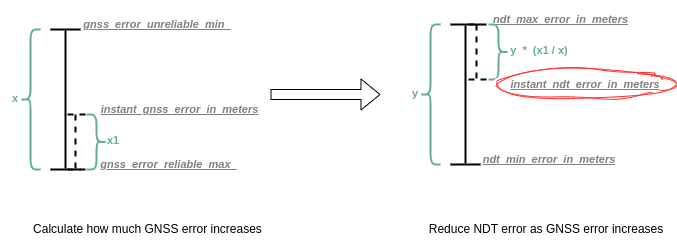

The diagram above was exported from draw.io. Its source (the exported page's mxGraphModel, read from the mxfile embedded in the PNG):
<mxGraphModel dx="955" dy="498" grid="1" gridSize="10" guides="1" tooltips="1" connect="1" arrows="1" fold="1" page="1" pageScale="1" pageWidth="850" pageHeight="1100" math="0" shadow="0">
  <root>
    <mxCell id="0" />
    <mxCell id="1" parent="0" />
    <mxCell id="EL7j9SHds6khKs6bleoF-5" value="" style="shape=crossbar;whiteSpace=wrap;html=1;rounded=1;hachureGap=4;fontFamily=Architects Daughter;fontSource=https%3A%2F%2Ffonts.googleapis.com%2Fcss%3Ffamily%3DArchitects%2BDaughter;flipH=1;flipV=1;direction=south;shadow=0;strokeWidth=2;" parent="1" vertex="1">
      <mxGeometry x="90" y="45" width="30" height="140" as="geometry" />
    </mxCell>
    <mxCell id="EL7j9SHds6khKs6bleoF-7" value="&lt;div style=&quot;background-color: rgb(255, 255, 255);&quot;&gt;&lt;pre style=&quot;&quot;&gt;&lt;span style=&quot;color: rgb(128, 128, 128); font-style: italic;&quot;&gt;&lt;font face=&quot;Helvetica&quot; style=&quot;font-size: 11px;&quot;&gt;&lt;u&gt;&lt;b&gt;gnss_error_unreliable_min_&lt;/b&gt;&lt;/u&gt;&lt;/font&gt;&lt;/span&gt;&lt;/pre&gt;&lt;/div&gt;" style="text;html=1;align=center;verticalAlign=middle;whiteSpace=wrap;rounded=0;fontFamily=Architects Daughter;fontSource=https%3A%2F%2Ffonts.googleapis.com%2Fcss%3Ffamily%3DArchitects%2BDaughter;" parent="1" vertex="1">
      <mxGeometry x="127" y="30" width="140" height="20" as="geometry" />
    </mxCell>
    <mxCell id="EL7j9SHds6khKs6bleoF-8" value="&lt;div style=&quot;background-color: rgb(255, 255, 255);&quot;&gt;&lt;pre style=&quot;&quot;&gt;&lt;span style=&quot;color: rgb(128, 128, 128); font-style: italic;&quot;&gt;&lt;font style=&quot;font-size: 11px;&quot; face=&quot;Helvetica&quot;&gt;&lt;u&gt;&lt;b&gt;gnss_error_reliable_max_&lt;/b&gt;&lt;/u&gt;&lt;/font&gt;&lt;/span&gt;&lt;/pre&gt;&lt;/div&gt;" style="text;html=1;align=center;verticalAlign=middle;whiteSpace=wrap;rounded=0;fontFamily=Architects Daughter;fontSource=https%3A%2F%2Ffonts.googleapis.com%2Fcss%3Ffamily%3DArchitects%2BDaughter;" parent="1" vertex="1">
      <mxGeometry x="139" y="170" width="139" height="20" as="geometry" />
    </mxCell>
    <mxCell id="EL7j9SHds6khKs6bleoF-12" value="&lt;div style=&quot;background-color: rgb(255, 255, 255);&quot;&gt;&lt;pre style=&quot;&quot;&gt;&lt;span style=&quot;color: rgb(128, 128, 128); font-style: italic;&quot;&gt;&lt;font style=&quot;font-size: 11px;&quot; face=&quot;Helvetica&quot;&gt;&lt;u&gt;&lt;b&gt;instant_gnss_error_in_meters&lt;/b&gt;&lt;/u&gt;&lt;/font&gt;&lt;/span&gt;&lt;/pre&gt;&lt;/div&gt;" style="text;html=1;align=center;verticalAlign=middle;whiteSpace=wrap;rounded=0;fontFamily=Architects Daughter;fontSource=https%3A%2F%2Ffonts.googleapis.com%2Fcss%3Ffamily%3DArchitects%2BDaughter;" parent="1" vertex="1">
      <mxGeometry x="141" y="115" width="157" height="20" as="geometry" />
    </mxCell>
    <mxCell id="EL7j9SHds6khKs6bleoF-14" value="" style="shape=curlyBracket;whiteSpace=wrap;html=1;rounded=1;flipH=1;labelPosition=right;verticalLabelPosition=middle;align=left;verticalAlign=middle;hachureGap=4;fontFamily=Architects Daughter;fontSource=https%3A%2F%2Ffonts.googleapis.com%2Fcss%3Ffamily%3DArchitects%2BDaughter;size=0.5;strokeWidth=2;strokeColor=#67AB9F;" parent="1" vertex="1">
      <mxGeometry x="126" y="130" width="20" height="55" as="geometry" />
    </mxCell>
    <mxCell id="EL7j9SHds6khKs6bleoF-15" value="&lt;font color=&quot;#67ab9f&quot; style=&quot;font-size: 11px;&quot; face=&quot;Helvetica&quot;&gt;&lt;b&gt;x1&lt;/b&gt;&lt;/font&gt;" style="text;html=1;align=center;verticalAlign=middle;whiteSpace=wrap;rounded=0;fontFamily=Architects Daughter;fontSource=https%3A%2F%2Ffonts.googleapis.com%2Fcss%3Ffamily%3DArchitects%2BDaughter;" parent="1" vertex="1">
      <mxGeometry x="138" y="147" width="30" height="20" as="geometry" />
    </mxCell>
    <mxCell id="EL7j9SHds6khKs6bleoF-16" value="" style="shape=curlyBracket;whiteSpace=wrap;html=1;rounded=1;labelPosition=left;verticalLabelPosition=middle;align=right;verticalAlign=middle;hachureGap=4;fontFamily=Architects Daughter;fontSource=https%3A%2F%2Ffonts.googleapis.com%2Fcss%3Ffamily%3DArchitects%2BDaughter;strokeWidth=2;strokeColor=#67AB9F;" parent="1" vertex="1">
      <mxGeometry x="60" y="45" width="20" height="140" as="geometry" />
    </mxCell>
    <mxCell id="EL7j9SHds6khKs6bleoF-18" value="&lt;font color=&quot;#67ab9f&quot; style=&quot;font-size: 11px;&quot; face=&quot;Helvetica&quot;&gt;&lt;b&gt;x&lt;/b&gt;&lt;/font&gt;" style="text;html=1;align=center;verticalAlign=middle;whiteSpace=wrap;rounded=0;fontFamily=Architects Daughter;fontSource=https%3A%2F%2Ffonts.googleapis.com%2Fcss%3Ffamily%3DArchitects%2BDaughter;" parent="1" vertex="1">
      <mxGeometry x="40" y="105" width="30" height="20" as="geometry" />
    </mxCell>
    <mxCell id="EL7j9SHds6khKs6bleoF-20" value="" style="shape=crossbar;whiteSpace=wrap;html=1;rounded=1;direction=south;hachureGap=4;fontFamily=Architects Daughter;fontSource=https%3A%2F%2Ffonts.googleapis.com%2Fcss%3Ffamily%3DArchitects%2BDaughter;dashed=1;strokeWidth=2;" parent="1" vertex="1">
      <mxGeometry x="105" y="130" width="20" height="55" as="geometry" />
    </mxCell>
    <mxCell id="EL7j9SHds6khKs6bleoF-22" value="" style="shape=crossbar;whiteSpace=wrap;html=1;rounded=1;hachureGap=4;fontFamily=Architects Daughter;fontSource=https%3A%2F%2Ffonts.googleapis.com%2Fcss%3Ffamily%3DArchitects%2BDaughter;flipH=1;flipV=1;direction=south;shadow=0;strokeWidth=2;" parent="1" vertex="1">
      <mxGeometry x="490" y="40" width="30" height="140" as="geometry" />
    </mxCell>
    <mxCell id="EL7j9SHds6khKs6bleoF-23" value="&lt;div style=&quot;background-color: rgb(255, 255, 255);&quot;&gt;&lt;pre style=&quot;&quot;&gt;&lt;div&gt;&lt;pre style=&quot;&quot;&gt;&lt;span style=&quot;color: rgb(128, 128, 128); font-style: italic;&quot;&gt;&lt;font style=&quot;font-size: 11px;&quot; face=&quot;Helvetica&quot;&gt;&lt;b style=&quot;&quot;&gt;&lt;u&gt;ndt_max_error_in_meters&lt;/u&gt;&lt;/b&gt;&lt;/font&gt;&lt;/span&gt;&lt;/pre&gt;&lt;/div&gt;&lt;/pre&gt;&lt;/div&gt;" style="text;html=1;align=center;verticalAlign=middle;whiteSpace=wrap;rounded=0;fontFamily=Architects Daughter;fontSource=https%3A%2F%2Ffonts.googleapis.com%2Fcss%3Ffamily%3DArchitects%2BDaughter;" parent="1" vertex="1">
      <mxGeometry x="531" y="25" width="139" height="20" as="geometry" />
    </mxCell>
    <mxCell id="EL7j9SHds6khKs6bleoF-24" value="&lt;div style=&quot;background-color: rgb(255, 255, 255);&quot;&gt;&lt;pre style=&quot;&quot;&gt;&lt;div&gt;&lt;pre style=&quot;&quot;&gt;&lt;span style=&quot;color: rgb(128, 128, 128); font-style: italic;&quot;&gt;&lt;font style=&quot;font-size: 11px;&quot; face=&quot;Helvetica&quot;&gt;&lt;u style=&quot;&quot;&gt;&lt;b&gt;ndt_min_error_in_meters&lt;/b&gt;&lt;/u&gt;&lt;/font&gt;&lt;/span&gt;&lt;/pre&gt;&lt;/div&gt;&lt;/pre&gt;&lt;/div&gt;" style="text;html=1;align=center;verticalAlign=middle;whiteSpace=wrap;rounded=0;fontFamily=Architects Daughter;fontSource=https%3A%2F%2Ffonts.googleapis.com%2Fcss%3Ffamily%3DArchitects%2BDaughter;" parent="1" vertex="1">
      <mxGeometry x="517.75" y="165" width="142.25" height="20" as="geometry" />
    </mxCell>
    <mxCell id="EL7j9SHds6khKs6bleoF-26" value="" style="shape=curlyBracket;whiteSpace=wrap;html=1;rounded=1;flipH=1;labelPosition=right;verticalLabelPosition=middle;align=left;verticalAlign=middle;hachureGap=4;fontFamily=Architects Daughter;fontSource=https%3A%2F%2Ffonts.googleapis.com%2Fcss%3Ffamily%3DArchitects%2BDaughter;size=0.5;strokeWidth=2;strokeColor=#67AB9F;" parent="1" vertex="1">
      <mxGeometry x="528" y="40" width="20" height="55" as="geometry" />
    </mxCell>
    <mxCell id="EL7j9SHds6khKs6bleoF-27" value="&lt;font color=&quot;#67ab9f&quot; style=&quot;font-size: 11px;&quot; face=&quot;Helvetica&quot;&gt;&lt;b&gt;y&amp;nbsp; *&amp;nbsp; (x1 / x)&lt;/b&gt;&lt;/font&gt;" style="text;html=1;align=center;verticalAlign=middle;whiteSpace=wrap;rounded=0;fontFamily=Architects Daughter;fontSource=https%3A%2F%2Ffonts.googleapis.com%2Fcss%3Ffamily%3DArchitects%2BDaughter;" parent="1" vertex="1">
      <mxGeometry x="544" y="56.5" width="70" height="20" as="geometry" />
    </mxCell>
    <mxCell id="EL7j9SHds6khKs6bleoF-28" value="" style="shape=curlyBracket;whiteSpace=wrap;html=1;rounded=1;labelPosition=left;verticalLabelPosition=middle;align=right;verticalAlign=middle;hachureGap=4;fontFamily=Architects Daughter;fontSource=https%3A%2F%2Ffonts.googleapis.com%2Fcss%3Ffamily%3DArchitects%2BDaughter;strokeWidth=2;strokeColor=#67AB9F;" parent="1" vertex="1">
      <mxGeometry x="460" y="40" width="20" height="140" as="geometry" />
    </mxCell>
    <mxCell id="EL7j9SHds6khKs6bleoF-29" value="&lt;font color=&quot;#67ab9f&quot; style=&quot;font-size: 11px;&quot; face=&quot;Helvetica&quot;&gt;&lt;b&gt;y&lt;/b&gt;&lt;/font&gt;" style="text;html=1;align=center;verticalAlign=middle;whiteSpace=wrap;rounded=0;fontFamily=Architects Daughter;fontSource=https%3A%2F%2Ffonts.googleapis.com%2Fcss%3Ffamily%3DArchitects%2BDaughter;" parent="1" vertex="1">
      <mxGeometry x="440" y="100" width="30" height="20" as="geometry" />
    </mxCell>
    <mxCell id="EL7j9SHds6khKs6bleoF-30" value="" style="shape=crossbar;whiteSpace=wrap;html=1;rounded=1;direction=south;hachureGap=4;fontFamily=Architects Daughter;fontSource=https%3A%2F%2Ffonts.googleapis.com%2Fcss%3Ffamily%3DArchitects%2BDaughter;dashed=1;strokeWidth=2;" parent="1" vertex="1">
      <mxGeometry x="506" y="40" width="20" height="55" as="geometry" />
    </mxCell>
    <mxCell id="EL7j9SHds6khKs6bleoF-33" value="" style="ellipse;whiteSpace=wrap;html=1;sketch=1;hachureGap=4;jiggle=2;curveFitting=1;fontFamily=Architects Daughter;fontSource=https%3A%2F%2Ffonts.googleapis.com%2Fcss%3Ffamily%3DArchitects%2BDaughter;strokeColor=#FF3333;" parent="1" vertex="1">
      <mxGeometry x="535" y="85" width="180" height="30" as="geometry" />
    </mxCell>
    <mxCell id="EL7j9SHds6khKs6bleoF-34" value="&lt;div style=&quot;background-color: rgb(255, 255, 255);&quot;&gt;&lt;pre style=&quot;&quot;&gt;&lt;font face=&quot;Helvetica&quot; color=&quot;#808080&quot;&gt;&lt;span style=&quot;font-size: 11px;&quot;&gt;&lt;b&gt;&lt;i&gt;&lt;u&gt;instant_ndt_error_in_meters&lt;/u&gt;&lt;/i&gt;&lt;/b&gt;&lt;/span&gt;&lt;/font&gt;&lt;/pre&gt;&lt;/div&gt;" style="text;html=1;align=center;verticalAlign=middle;whiteSpace=wrap;rounded=0;fontFamily=Architects Daughter;fontSource=https%3A%2F%2Ffonts.googleapis.com%2Fcss%3Ffamily%3DArchitects%2BDaughter;" parent="1" vertex="1">
      <mxGeometry x="550" y="92.5" width="150" height="15" as="geometry" />
    </mxCell>
    <mxCell id="EL7j9SHds6khKs6bleoF-35" value="" style="shape=flexArrow;endArrow=classic;html=1;rounded=0;hachureGap=4;fontFamily=Architects Daughter;fontSource=https%3A%2F%2Ffonts.googleapis.com%2Fcss%3Ffamily%3DArchitects%2BDaughter;" parent="1" edge="1">
      <mxGeometry width="50" height="50" relative="1" as="geometry">
        <mxPoint x="310" y="110" as="sourcePoint" />
        <mxPoint x="420" y="110" as="targetPoint" />
      </mxGeometry>
    </mxCell>
    <mxCell id="EL7j9SHds6khKs6bleoF-36" value="&lt;font face=&quot;Helvetica&quot;&gt;Reduce NDT error as GNSS error increases&lt;/font&gt;" style="text;html=1;align=center;verticalAlign=middle;whiteSpace=wrap;rounded=0;fontFamily=Architects Daughter;fontSource=https%3A%2F%2Ffonts.googleapis.com%2Fcss%3Ffamily%3DArchitects%2BDaughter;" parent="1" vertex="1">
      <mxGeometry x="456.25" y="230" width="260" height="30" as="geometry" />
    </mxCell>
    <mxCell id="EL7j9SHds6khKs6bleoF-37" value="&lt;font face=&quot;Helvetica&quot;&gt;Calculate how much GNSS error increases&lt;/font&gt;" style="text;html=1;align=center;verticalAlign=middle;whiteSpace=wrap;rounded=0;fontFamily=Architects Daughter;fontSource=https%3A%2F%2Ffonts.googleapis.com%2Fcss%3Ffamily%3DArchitects%2BDaughter;" parent="1" vertex="1">
      <mxGeometry x="60" y="230" width="255" height="30" as="geometry" />
    </mxCell>
  </root>
</mxGraphModel>